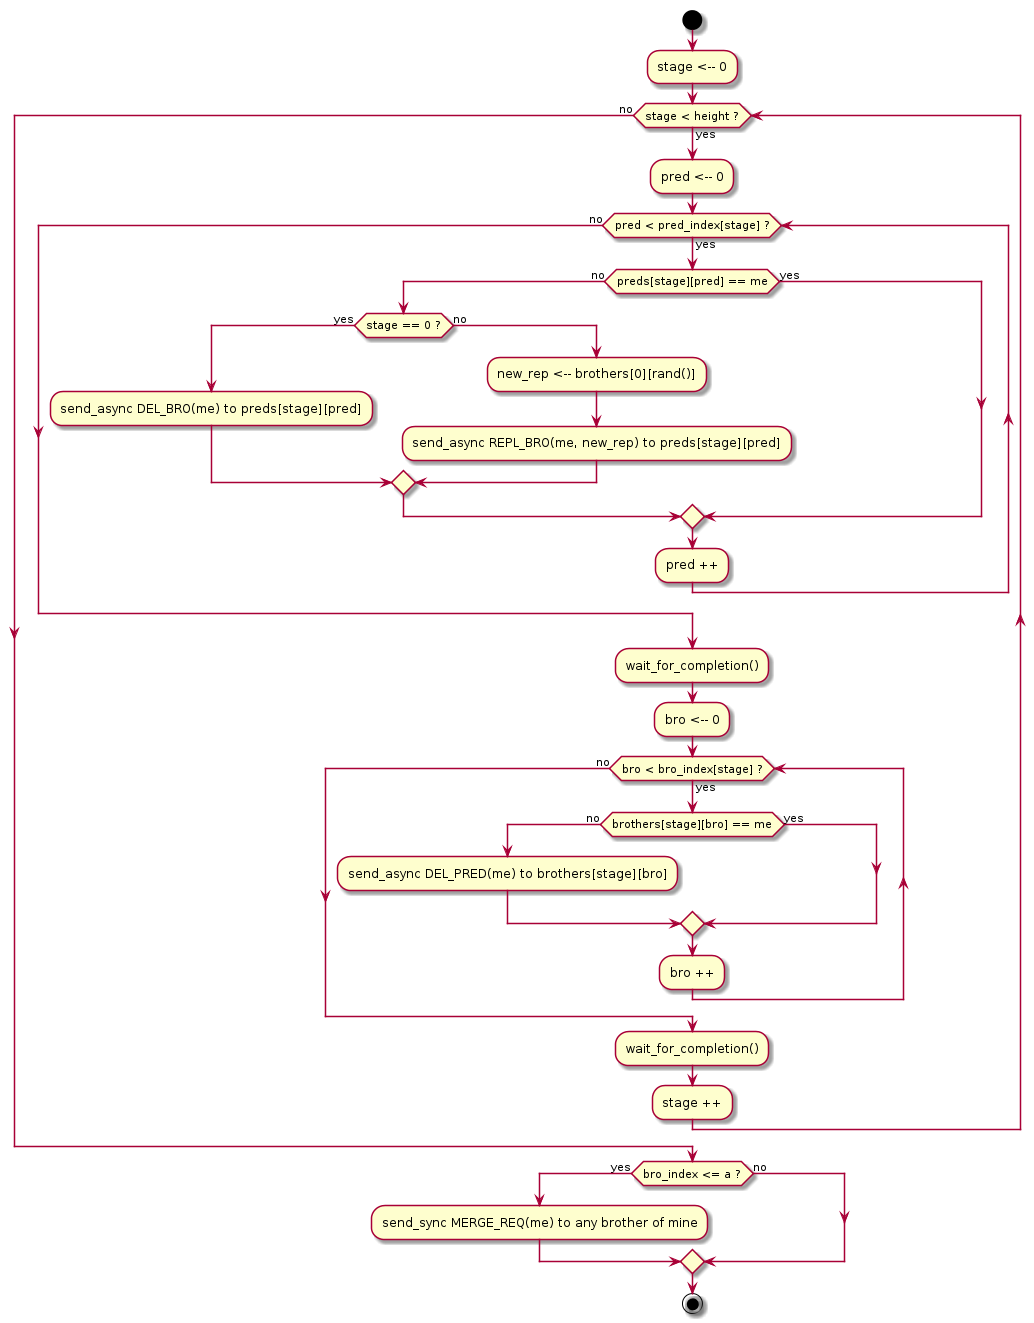

The diagram above was rendered by PlantUML. Its source (embedded in the PNG):
@startuml
start

:stage <-- 0;
while (stage < height ?) is (yes)

    :pred <-- 0;
    while (pred < pred_index[stage] ?) is (yes)

        if (preds[stage][pred] == me) then (no)

            if (stage == 0 ?) then (yes)

                :send_async DEL_BRO(me) to preds[stage][pred];
            else (no)

                :new_rep <-- brothers[0][rand()];
                :send_async REPL_BRO(me, new_rep) to preds[stage][pred];
            endif
        else (yes)
        endif
        :pred ++;
    endwhile (no)
    :wait_for_completion();

    :bro <-- 0;
    while (bro < bro_index[stage] ?) is (yes)

        if (brothers[stage][bro] == me) then (no)

            :send_async DEL_PRED(me) to brothers[stage][bro];
        else (yes)
        endif

        :bro ++;
    endwhile (no)
    :wait_for_completion();

    :stage ++;
endwhile (no)

if (bro_index <= a ?) then (yes)
    :send_sync MERGE_REQ(me) to any brother of mine;
else (no)
endif


stop
@enduml